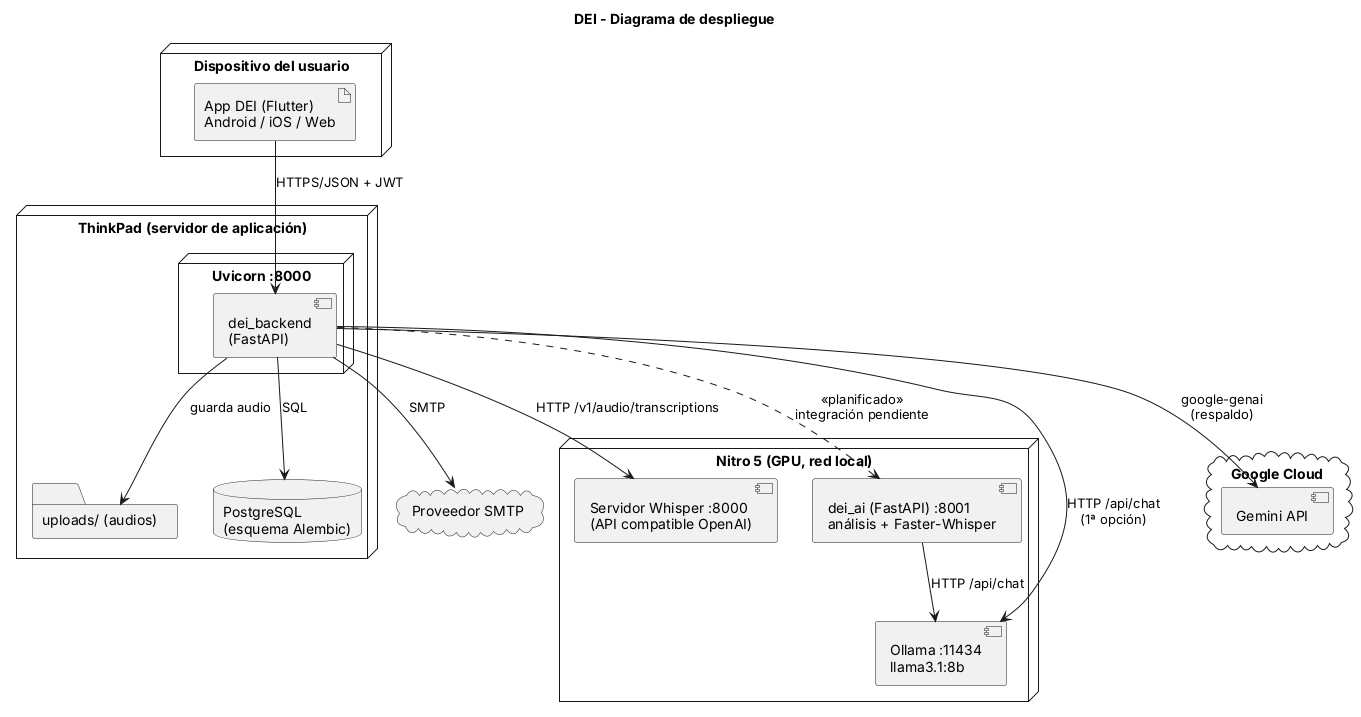

The diagram above was rendered by PlantUML. Its source (embedded in the PNG):
@startuml 01-despliegue
title DEI - Diagrama de despliegue
skinparam shadowing false

node "Dispositivo del usuario" as dev {
  artifact "App DEI (Flutter)\nAndroid / iOS / Web" as app
}

node "ThinkPad (servidor de aplicación)" as tp {
  node "Uvicorn :8000" {
    component "dei_backend\n(FastAPI)" as be
  }
  folder "uploads/ (audios)" as up
  database "PostgreSQL\n(esquema Alembic)" as db
}

node "Nitro 5 (GPU, red local)" as nitro {
  component "Ollama :11434\nllama3.1:8b" as ollama
  component "Servidor Whisper :8000\n(API compatible OpenAI)" as whisper
  component "dei_ai (FastAPI) :8001\nanálisis + Faster-Whisper" as deiai
}

cloud "Google Cloud" {
  component "Gemini API" as gemini
}
cloud "Proveedor SMTP" as smtp

app --> be : HTTPS/JSON + JWT
be --> db : SQL
be --> up : guarda audio
be --> ollama : HTTP /api/chat\n(1ª opción)
be --> gemini : google-genai\n(respaldo)
be --> whisper : HTTP /v1/audio/transcriptions
be --> smtp : SMTP
deiai --> ollama : HTTP /api/chat
be ..> deiai : <<planificado>>\nintegración pendiente
@enduml